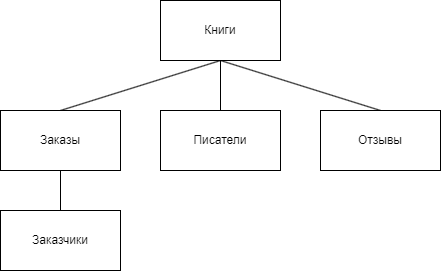

The diagram above was exported from draw.io. Its source (the exported page's mxGraphModel, read from the mxfile embedded in the PNG):
<mxGraphModel dx="757" dy="566" grid="1" gridSize="10" guides="1" tooltips="1" connect="1" arrows="1" fold="1" page="1" pageScale="1" pageWidth="827" pageHeight="1169" math="0" shadow="0">
  <root>
    <mxCell id="0" />
    <mxCell id="1" parent="0" />
    <mxCell id="_uSYir-xdhveghzYFp1o-22" value="" style="edgeStyle=orthogonalEdgeStyle;rounded=0;orthogonalLoop=1;jettySize=auto;html=1;endArrow=none;endFill=0;" edge="1" parent="1" source="_uSYir-xdhveghzYFp1o-1" target="_uSYir-xdhveghzYFp1o-2">
      <mxGeometry relative="1" as="geometry" />
    </mxCell>
    <mxCell id="_uSYir-xdhveghzYFp1o-23" style="rounded=0;orthogonalLoop=1;jettySize=auto;html=1;entryX=0.5;entryY=0;entryDx=0;entryDy=0;exitX=0.5;exitY=1;exitDx=0;exitDy=0;endArrow=none;endFill=0;" edge="1" parent="1" source="_uSYir-xdhveghzYFp1o-1" target="_uSYir-xdhveghzYFp1o-4">
      <mxGeometry relative="1" as="geometry" />
    </mxCell>
    <mxCell id="_uSYir-xdhveghzYFp1o-24" style="rounded=0;orthogonalLoop=1;jettySize=auto;html=1;exitX=0.5;exitY=1;exitDx=0;exitDy=0;entryX=0.5;entryY=0;entryDx=0;entryDy=0;endArrow=none;endFill=0;" edge="1" parent="1" source="_uSYir-xdhveghzYFp1o-1" target="_uSYir-xdhveghzYFp1o-5">
      <mxGeometry relative="1" as="geometry" />
    </mxCell>
    <mxCell id="_uSYir-xdhveghzYFp1o-1" value="Книги" style="rounded=0;whiteSpace=wrap;html=1;" vertex="1" parent="1">
      <mxGeometry x="280" y="90" width="120" height="60" as="geometry" />
    </mxCell>
    <mxCell id="_uSYir-xdhveghzYFp1o-2" value="Писатели" style="rounded=0;whiteSpace=wrap;html=1;" vertex="1" parent="1">
      <mxGeometry x="280" y="200" width="120" height="60" as="geometry" />
    </mxCell>
    <mxCell id="_uSYir-xdhveghzYFp1o-3" value="Заказчики" style="rounded=0;whiteSpace=wrap;html=1;" vertex="1" parent="1">
      <mxGeometry x="120" y="300" width="120" height="60" as="geometry" />
    </mxCell>
    <mxCell id="_uSYir-xdhveghzYFp1o-4" value="Заказы" style="rounded=0;whiteSpace=wrap;html=1;" vertex="1" parent="1">
      <mxGeometry x="120" y="200" width="120" height="60" as="geometry" />
    </mxCell>
    <mxCell id="_uSYir-xdhveghzYFp1o-5" value="Отзывы" style="rounded=0;whiteSpace=wrap;html=1;" vertex="1" parent="1">
      <mxGeometry x="440" y="200" width="120" height="60" as="geometry" />
    </mxCell>
    <mxCell id="_uSYir-xdhveghzYFp1o-18" value="" style="endArrow=none;html=1;rounded=0;exitX=1;exitY=0.5;exitDx=0;exitDy=0;entryX=0;entryY=0.5;entryDx=0;entryDy=0;" edge="1" parent="1">
      <mxGeometry width="50" height="50" relative="1" as="geometry">
        <mxPoint x="190" y="229.5" as="sourcePoint" />
        <mxPoint x="190" y="230" as="targetPoint" />
      </mxGeometry>
    </mxCell>
    <mxCell id="_uSYir-xdhveghzYFp1o-25" value="" style="endArrow=none;html=1;rounded=0;entryX=0.5;entryY=1;entryDx=0;entryDy=0;exitX=0.5;exitY=0;exitDx=0;exitDy=0;" edge="1" parent="1" source="_uSYir-xdhveghzYFp1o-3" target="_uSYir-xdhveghzYFp1o-4">
      <mxGeometry width="50" height="50" relative="1" as="geometry">
        <mxPoint x="260" y="290" as="sourcePoint" />
        <mxPoint x="310" y="240" as="targetPoint" />
      </mxGeometry>
    </mxCell>
  </root>
</mxGraphModel>